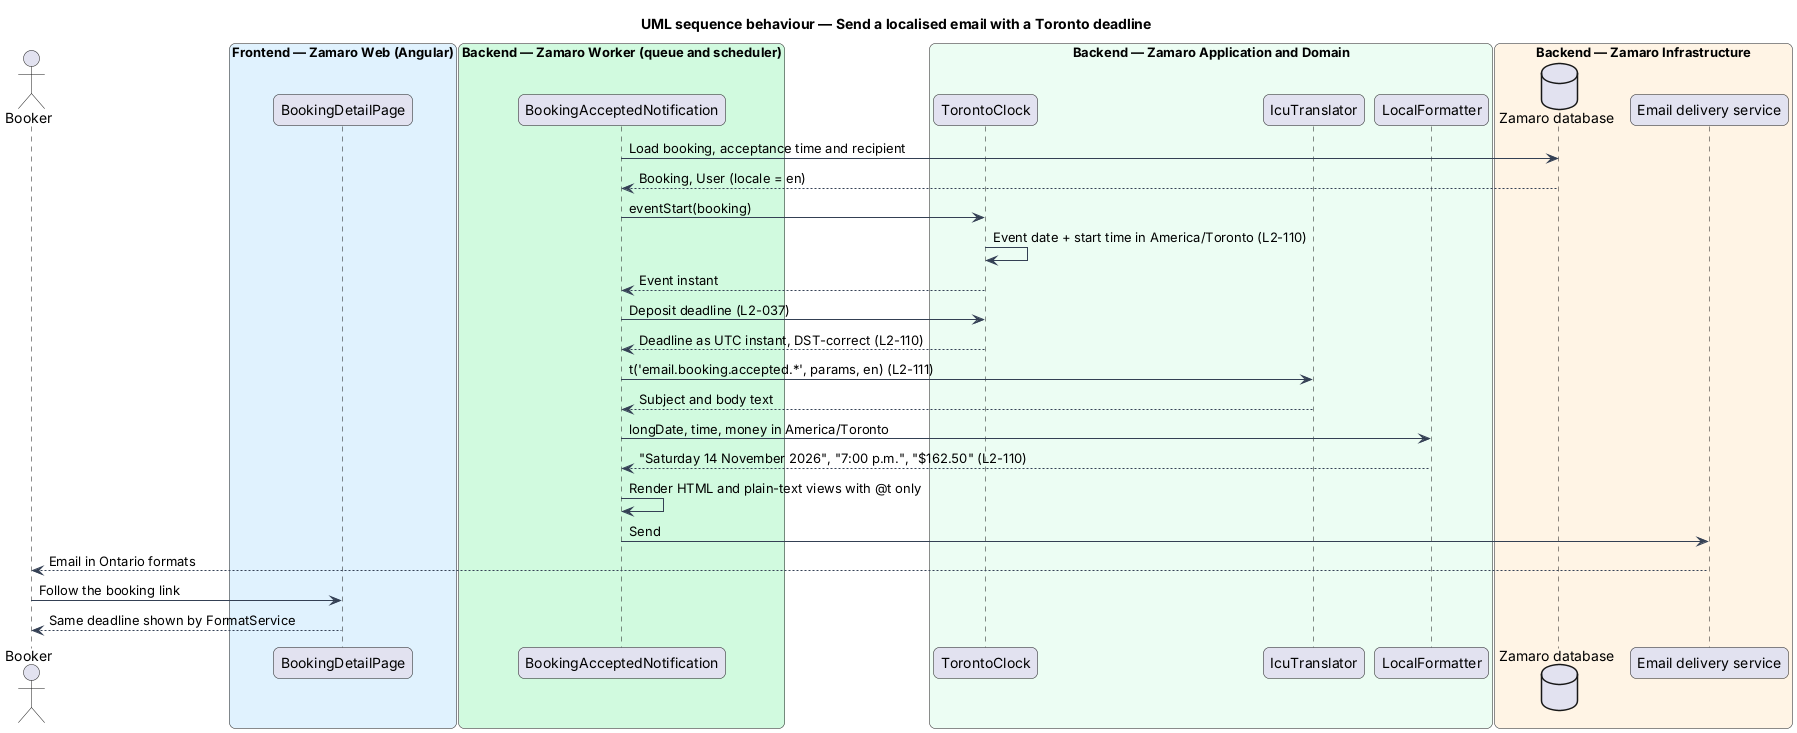

The diagram above was rendered by PlantUML. Its source (embedded in the PNG):
@startuml
title UML sequence behaviour — Send a localised email with a Toronto deadline
skinparam backgroundColor #FFFFFF
skinparam shadowing false
skinparam roundcorner 12
skinparam defaultFontName Arial
skinparam ArrowColor #344054
skinparam rectangle {
  BorderColor #344054
  FontColor #101828
}
skinparam package {
  BorderColor #667085
  FontColor #101828
  BackgroundColor #F9FAFB
}
actor "Booker" as actor
box "Frontend — Zamaro Web (Angular)" #E0F2FE
  participant "BookingDetailPage" as page
end box
box "Backend — Zamaro Worker (queue and scheduler)" #D1FADF
  participant "BookingAcceptedNotification" as note
end box
box "Backend — Zamaro Application and Domain" #ECFDF3
  participant "TorontoClock" as clock
  participant "IcuTranslator" as icu
  participant "LocalFormatter" as fmt
end box
box "Backend — Zamaro Infrastructure" #FFF4E5
  database "Zamaro database" as db
  participant "Email delivery service" as mail
end box

note -> db : Load booking, acceptance time and recipient
db --> note : Booking, User (locale = en)
note -> clock : eventStart(booking)
clock -> clock : Event date + start time in America/Toronto (L2-110)
clock --> note : Event instant
note -> clock : Deposit deadline (L2-037)
clock --> note : Deadline as UTC instant, DST-correct (L2-110)
note -> icu : t('email.booking.accepted.*', params, en) (L2-111)
icu --> note : Subject and body text
note -> fmt : longDate, time, money in America/Toronto
fmt --> note : "Saturday 14 November 2026", "7:00 p.m.", "$162.50" (L2-110)
note -> note : Render HTML and plain-text views with @t only
note -> mail : Send
mail --> actor : Email in Ontario formats
actor -> page : Follow the booking link
page --> actor : Same deadline shown by FormatService
@enduml